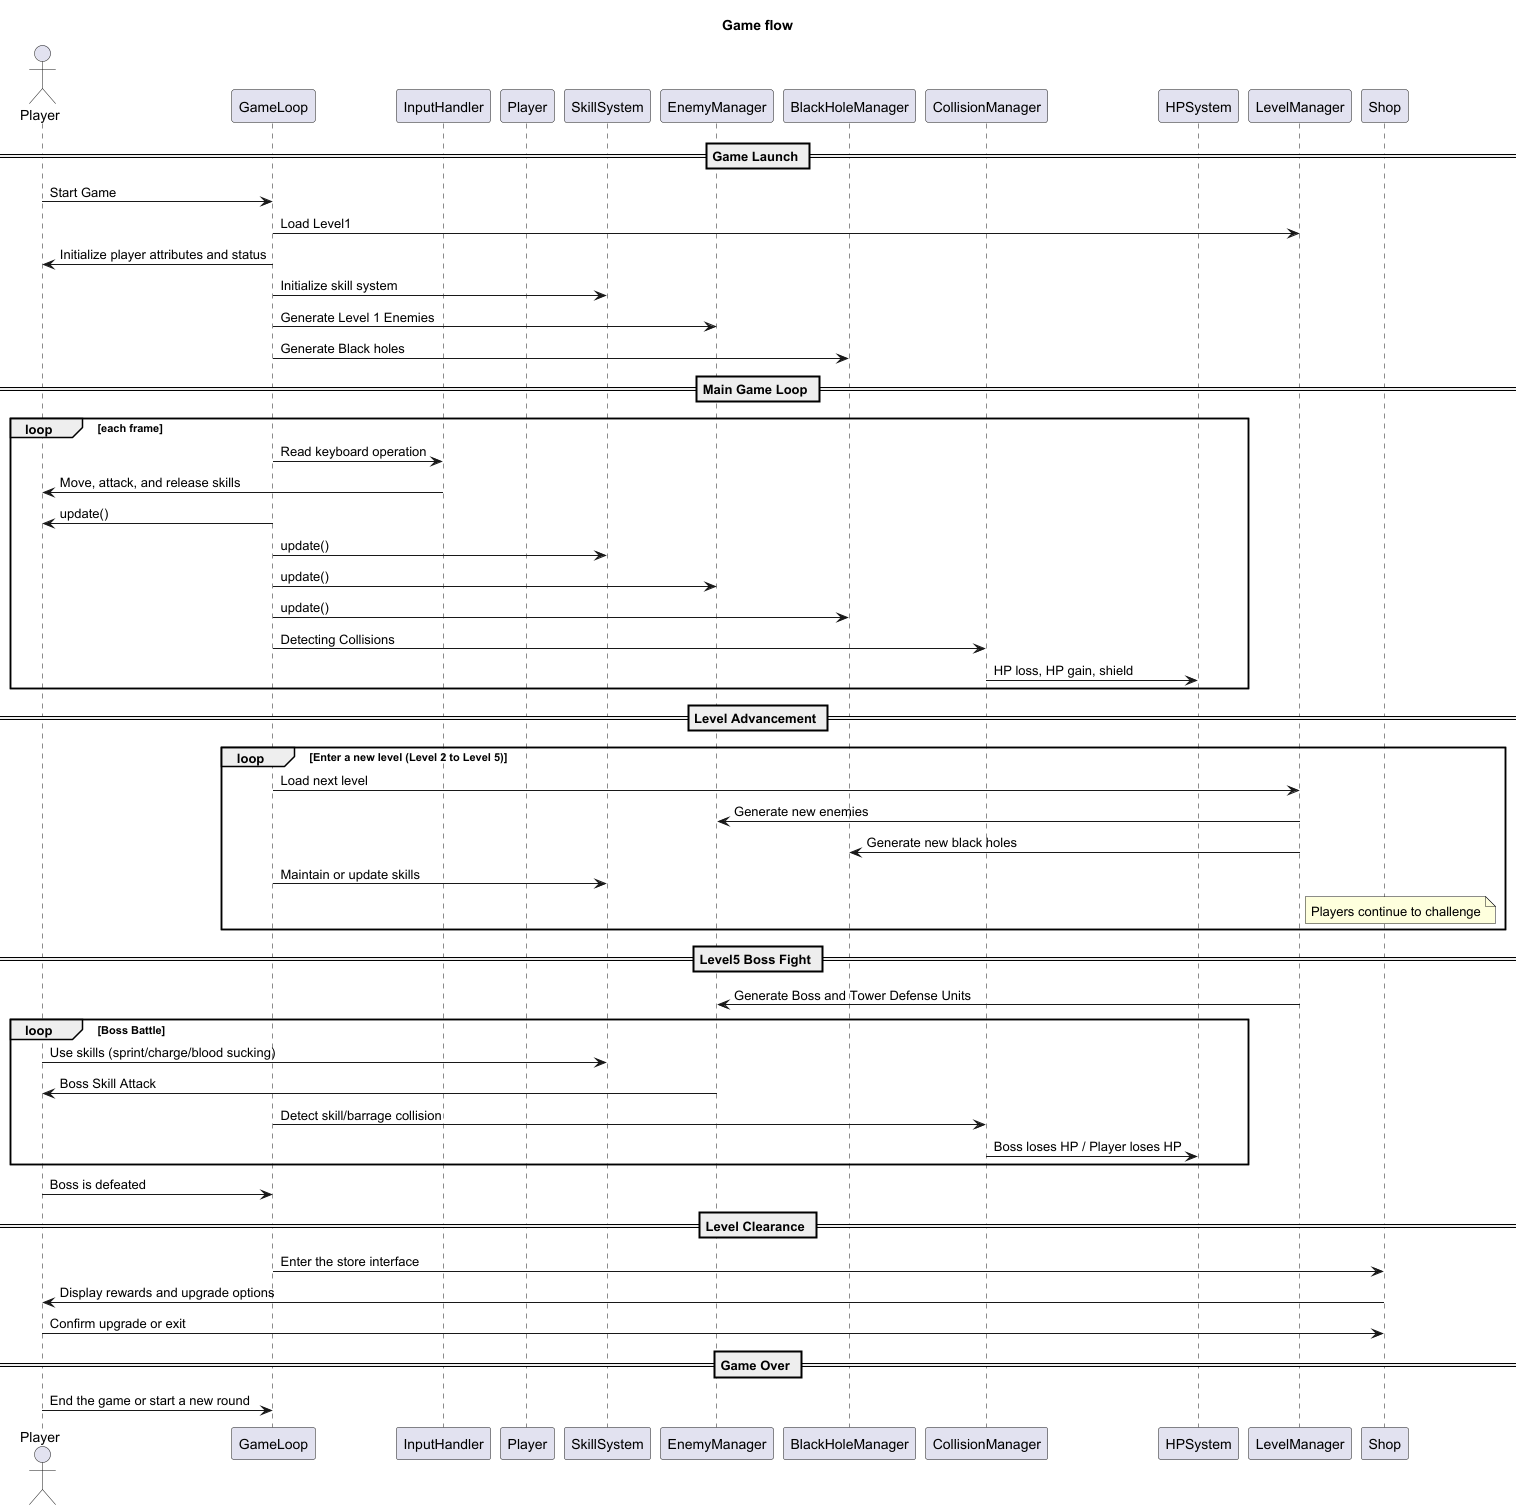

The diagram above was rendered by PlantUML. Its source (embedded in the PNG):
@startuml
title Game flow

actor Player
participant GameLoop
participant InputHandler
participant PlayerObject as "Player"
participant SkillSystem
participant EnemyManager
participant BlackHoleManager
participant CollisionManager
participant HPSystem
participant LevelManager
participant Shop

== Game Launch ==
Player -> GameLoop : Start Game
GameLoop -> LevelManager : Load Level1
GameLoop -> Player : Initialize player attributes and status
GameLoop -> SkillSystem : Initialize skill system
GameLoop -> EnemyManager : Generate Level 1 Enemies
GameLoop -> BlackHoleManager : Generate Black holes

== Main Game Loop ==
loop each frame
  GameLoop -> InputHandler : Read keyboard operation
  InputHandler -> Player : Move, attack, and release skills
  GameLoop -> Player : update()
  GameLoop -> SkillSystem : update()
  GameLoop -> EnemyManager : update()
  GameLoop -> BlackHoleManager : update()
  GameLoop -> CollisionManager : Detecting Collisions
  CollisionManager -> HPSystem : HP loss, HP gain, shield
end

== Level Advancement ==
loop Enter a new level (Level 2 to Level 5)
  GameLoop -> LevelManager : Load next level
  LevelManager -> EnemyManager : Generate new enemies
  LevelManager -> BlackHoleManager : Generate new black holes
  GameLoop -> SkillSystem : Maintain or update skills
  note right of LevelManager : Players continue to challenge
end

== Level5 Boss Fight ==
LevelManager -> EnemyManager : Generate Boss and Tower Defense Units
loop Boss Battle
  Player -> SkillSystem : Use skills (sprint/charge/blood sucking)
  EnemyManager -> Player : Boss Skill Attack
  GameLoop -> CollisionManager : Detect skill/barrage collision
  CollisionManager -> HPSystem : Boss loses HP / Player loses HP
end
Player -> GameLoop : Boss is defeated

== Level Clearance ==
GameLoop -> Shop : Enter the store interface
Shop -> Player : Display rewards and upgrade options
Player -> Shop : Confirm upgrade or exit

== Game Over ==
Player -> GameLoop : End the game or start a new round

@enduml